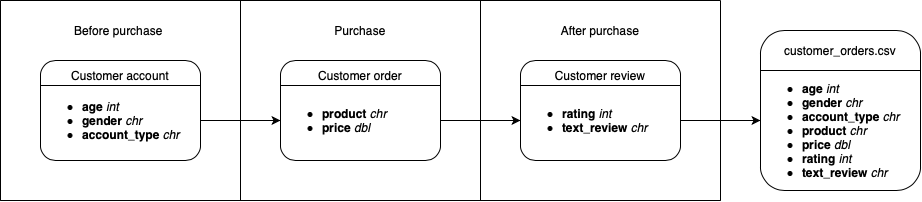

The diagram above was exported from draw.io. Its source (the exported page's mxGraphModel, read from the mxfile embedded in the PNG):
<mxGraphModel dx="1091" dy="685" grid="1" gridSize="10" guides="1" tooltips="1" connect="1" arrows="1" fold="1" page="1" pageScale="1" pageWidth="1100" pageHeight="850" background="#ffffff" math="0" shadow="0">
  <root>
    <mxCell id="0" />
    <mxCell id="1" parent="0" />
    <mxCell id="HTUiu1SeacFFMRQjAupC-17" value="" style="rounded=1;whiteSpace=wrap;html=1;fillColor=none;" vertex="1" parent="1">
      <mxGeometry x="160" y="240" width="160" height="100" as="geometry" />
    </mxCell>
    <mxCell id="Mh3yus1Horlqbq68upRS-4" value="" style="endArrow=none;html=1;fontSize=14;exitX=0;exitY=0.25;exitDx=0;exitDy=0;entryX=1;entryY=0.25;entryDx=0;entryDy=0;" edge="1" parent="1" source="HTUiu1SeacFFMRQjAupC-17" target="HTUiu1SeacFFMRQjAupC-17">
      <mxGeometry width="50" height="50" relative="1" as="geometry">
        <mxPoint x="220" y="310" as="sourcePoint" />
        <mxPoint x="270" y="260" as="targetPoint" />
      </mxGeometry>
    </mxCell>
    <mxCell id="Mh3yus1Horlqbq68upRS-5" value="Customer account" style="text;html=1;strokeColor=none;fillColor=none;align=center;verticalAlign=middle;whiteSpace=wrap;rounded=1;fontSize=12;glass=0;" vertex="1" parent="1">
      <mxGeometry x="160" y="240" width="160" height="30" as="geometry" />
    </mxCell>
    <mxCell id="Mh3yus1Horlqbq68upRS-7" value="&lt;ul&gt;&lt;li&gt;&lt;b&gt;age&lt;/b&gt; &lt;i&gt;int&lt;/i&gt;&lt;/li&gt;&lt;li&gt;&lt;b&gt;gender&lt;/b&gt; &lt;i&gt;chr&lt;/i&gt;&lt;/li&gt;&lt;li&gt;&lt;b&gt;account_type&lt;/b&gt; &lt;i&gt;chr&lt;/i&gt;&lt;/li&gt;&lt;/ul&gt;" style="text;html=1;strokeColor=none;fillColor=none;align=left;verticalAlign=middle;whiteSpace=wrap;rounded=0;fontSize=12;" vertex="1" parent="1">
      <mxGeometry x="160" y="260" width="160" height="80" as="geometry" />
    </mxCell>
    <mxCell id="Mh3yus1Horlqbq68upRS-8" value="" style="rounded=1;whiteSpace=wrap;html=1;fillColor=none;" vertex="1" parent="1">
      <mxGeometry x="400" y="240" width="160" height="100" as="geometry" />
    </mxCell>
    <mxCell id="Mh3yus1Horlqbq68upRS-9" value="" style="endArrow=none;html=1;fontSize=14;exitX=0;exitY=0.25;exitDx=0;exitDy=0;entryX=1;entryY=0.25;entryDx=0;entryDy=0;" edge="1" parent="1" source="Mh3yus1Horlqbq68upRS-8" target="Mh3yus1Horlqbq68upRS-8">
      <mxGeometry width="50" height="50" relative="1" as="geometry">
        <mxPoint x="460" y="310" as="sourcePoint" />
        <mxPoint x="510" y="260" as="targetPoint" />
      </mxGeometry>
    </mxCell>
    <mxCell id="Mh3yus1Horlqbq68upRS-10" value="Customer order" style="text;html=1;strokeColor=none;fillColor=none;align=center;verticalAlign=middle;whiteSpace=wrap;rounded=0;fontSize=12;" vertex="1" parent="1">
      <mxGeometry x="400" y="240" width="160" height="30" as="geometry" />
    </mxCell>
    <mxCell id="Mh3yus1Horlqbq68upRS-27" style="edgeStyle=orthogonalEdgeStyle;rounded=0;orthogonalLoop=1;jettySize=auto;html=1;exitX=1;exitY=0.5;exitDx=0;exitDy=0;entryX=0;entryY=0.5;entryDx=0;entryDy=0;fontSize=12;" edge="1" parent="1" source="Mh3yus1Horlqbq68upRS-11" target="Mh3yus1Horlqbq68upRS-15">
      <mxGeometry relative="1" as="geometry" />
    </mxCell>
    <mxCell id="Mh3yus1Horlqbq68upRS-11" value="&lt;ul&gt;&lt;li&gt;&lt;b&gt;product &lt;/b&gt;&lt;i&gt;chr&lt;/i&gt;&lt;br&gt;&lt;/li&gt;&lt;li&gt;&lt;b&gt;price &lt;/b&gt;&lt;i&gt;dbl&lt;/i&gt;&lt;/li&gt;&lt;/ul&gt;" style="text;html=1;strokeColor=none;fillColor=none;align=left;verticalAlign=middle;whiteSpace=wrap;rounded=0;fontSize=12;" vertex="1" parent="1">
      <mxGeometry x="400" y="260" width="160" height="80" as="geometry" />
    </mxCell>
    <mxCell id="Mh3yus1Horlqbq68upRS-12" value="" style="rounded=1;whiteSpace=wrap;html=1;fillColor=none;" vertex="1" parent="1">
      <mxGeometry x="640" y="240" width="160" height="100" as="geometry" />
    </mxCell>
    <mxCell id="Mh3yus1Horlqbq68upRS-13" value="" style="endArrow=none;html=1;fontSize=14;exitX=0;exitY=0.25;exitDx=0;exitDy=0;entryX=1;entryY=0.25;entryDx=0;entryDy=0;" edge="1" parent="1" source="Mh3yus1Horlqbq68upRS-12" target="Mh3yus1Horlqbq68upRS-12">
      <mxGeometry width="50" height="50" relative="1" as="geometry">
        <mxPoint x="700" y="310" as="sourcePoint" />
        <mxPoint x="750" y="260" as="targetPoint" />
      </mxGeometry>
    </mxCell>
    <mxCell id="Mh3yus1Horlqbq68upRS-14" value="Customer review" style="text;html=1;strokeColor=none;fillColor=none;align=center;verticalAlign=middle;whiteSpace=wrap;rounded=0;fontSize=12;" vertex="1" parent="1">
      <mxGeometry x="640" y="240" width="160" height="30" as="geometry" />
    </mxCell>
    <mxCell id="Mh3yus1Horlqbq68upRS-34" style="edgeStyle=orthogonalEdgeStyle;rounded=0;orthogonalLoop=1;jettySize=auto;html=1;exitX=1;exitY=0.5;exitDx=0;exitDy=0;fontSize=12;" edge="1" parent="1" source="Mh3yus1Horlqbq68upRS-15">
      <mxGeometry relative="1" as="geometry">
        <mxPoint x="880" y="300" as="targetPoint" />
      </mxGeometry>
    </mxCell>
    <mxCell id="Mh3yus1Horlqbq68upRS-15" value="&lt;ul&gt;&lt;li&gt;&lt;b&gt;rating &lt;/b&gt;&lt;i&gt;int&lt;/i&gt;&lt;br&gt;&lt;/li&gt;&lt;li&gt;&lt;b&gt;text_review &lt;/b&gt;&lt;i&gt;chr&lt;/i&gt;&lt;/li&gt;&lt;/ul&gt;" style="text;html=1;strokeColor=none;fillColor=none;align=left;verticalAlign=middle;whiteSpace=wrap;rounded=0;fontSize=12;" vertex="1" parent="1">
      <mxGeometry x="640" y="260" width="160" height="80" as="geometry" />
    </mxCell>
    <mxCell id="Mh3yus1Horlqbq68upRS-22" value="" style="endArrow=none;html=1;fontSize=12;" edge="1" parent="1">
      <mxGeometry width="50" height="50" relative="1" as="geometry">
        <mxPoint x="360" y="380" as="sourcePoint" />
        <mxPoint x="360" y="180" as="targetPoint" />
      </mxGeometry>
    </mxCell>
    <mxCell id="Mh3yus1Horlqbq68upRS-23" value="" style="endArrow=none;html=1;fontSize=12;" edge="1" parent="1">
      <mxGeometry width="50" height="50" relative="1" as="geometry">
        <mxPoint x="600" y="380" as="sourcePoint" />
        <mxPoint x="600" y="180" as="targetPoint" />
      </mxGeometry>
    </mxCell>
    <mxCell id="Mh3yus1Horlqbq68upRS-24" value="" style="endArrow=none;html=1;fontSize=12;" edge="1" parent="1">
      <mxGeometry width="50" height="50" relative="1" as="geometry">
        <mxPoint x="120" y="380" as="sourcePoint" />
        <mxPoint x="120" y="180" as="targetPoint" />
      </mxGeometry>
    </mxCell>
    <mxCell id="Mh3yus1Horlqbq68upRS-25" value="" style="endArrow=none;html=1;fontSize=12;" edge="1" parent="1">
      <mxGeometry width="50" height="50" relative="1" as="geometry">
        <mxPoint x="840" y="380" as="sourcePoint" />
        <mxPoint x="840" y="180" as="targetPoint" />
      </mxGeometry>
    </mxCell>
    <mxCell id="Mh3yus1Horlqbq68upRS-26" value="" style="endArrow=classic;html=1;fontSize=12;entryX=0;entryY=0.5;entryDx=0;entryDy=0;" edge="1" parent="1" target="Mh3yus1Horlqbq68upRS-11">
      <mxGeometry width="50" height="50" relative="1" as="geometry">
        <mxPoint x="320" y="300" as="sourcePoint" />
        <mxPoint x="370" y="250" as="targetPoint" />
      </mxGeometry>
    </mxCell>
    <mxCell id="Mh3yus1Horlqbq68upRS-28" value="" style="endArrow=none;html=1;fontSize=12;" edge="1" parent="1">
      <mxGeometry width="50" height="50" relative="1" as="geometry">
        <mxPoint x="840" y="380" as="sourcePoint" />
        <mxPoint x="120" y="380" as="targetPoint" />
      </mxGeometry>
    </mxCell>
    <mxCell id="Mh3yus1Horlqbq68upRS-29" value="" style="endArrow=none;html=1;fontSize=12;" edge="1" parent="1">
      <mxGeometry width="50" height="50" relative="1" as="geometry">
        <mxPoint x="840" y="180.0000000000001" as="sourcePoint" />
        <mxPoint x="120" y="180.0000000000001" as="targetPoint" />
      </mxGeometry>
    </mxCell>
    <mxCell id="Mh3yus1Horlqbq68upRS-31" value="Before purchase&amp;nbsp;" style="text;html=1;strokeColor=none;fillColor=none;align=center;verticalAlign=middle;whiteSpace=wrap;rounded=0;fontSize=12;" vertex="1" parent="1">
      <mxGeometry x="170" y="200" width="140" height="20" as="geometry" />
    </mxCell>
    <mxCell id="Mh3yus1Horlqbq68upRS-32" value="Purchase" style="text;html=1;strokeColor=none;fillColor=none;align=center;verticalAlign=middle;whiteSpace=wrap;rounded=0;fontSize=12;" vertex="1" parent="1">
      <mxGeometry x="410" y="200" width="140" height="20" as="geometry" />
    </mxCell>
    <mxCell id="Mh3yus1Horlqbq68upRS-33" value="After purchase" style="text;html=1;strokeColor=none;fillColor=none;align=center;verticalAlign=middle;whiteSpace=wrap;rounded=0;fontSize=12;" vertex="1" parent="1">
      <mxGeometry x="650" y="200" width="140" height="20" as="geometry" />
    </mxCell>
    <mxCell id="Mh3yus1Horlqbq68upRS-35" value="" style="rounded=1;whiteSpace=wrap;html=1;fillColor=none;" vertex="1" parent="1">
      <mxGeometry x="880" y="210" width="160" height="160" as="geometry" />
    </mxCell>
    <mxCell id="Mh3yus1Horlqbq68upRS-36" value="" style="endArrow=none;html=1;fontSize=14;exitX=0;exitY=0.25;exitDx=0;exitDy=0;entryX=1;entryY=0.25;entryDx=0;entryDy=0;" edge="1" parent="1" source="Mh3yus1Horlqbq68upRS-35" target="Mh3yus1Horlqbq68upRS-35">
      <mxGeometry width="50" height="50" relative="1" as="geometry">
        <mxPoint x="940" y="300" as="sourcePoint" />
        <mxPoint x="990" y="250" as="targetPoint" />
      </mxGeometry>
    </mxCell>
    <mxCell id="Mh3yus1Horlqbq68upRS-37" value="customer_orders.csv" style="text;html=1;strokeColor=none;fillColor=none;align=center;verticalAlign=middle;whiteSpace=wrap;rounded=0;fontSize=12;" vertex="1" parent="1">
      <mxGeometry x="880" y="210" width="160" height="40" as="geometry" />
    </mxCell>
    <mxCell id="Mh3yus1Horlqbq68upRS-38" value="&lt;ul&gt;&lt;li&gt;&lt;b&gt;age&lt;/b&gt;&amp;nbsp;&lt;i&gt;int&lt;/i&gt;&lt;/li&gt;&lt;li&gt;&lt;b&gt;gender&lt;/b&gt;&amp;nbsp;&lt;i&gt;chr&lt;/i&gt;&lt;/li&gt;&lt;li&gt;&lt;b&gt;account_type&lt;/b&gt;&amp;nbsp;&lt;i&gt;chr&lt;/i&gt;&lt;/li&gt;&lt;li&gt;&lt;b&gt;product&amp;nbsp;&lt;/b&gt;&lt;i&gt;chr&lt;/i&gt;&lt;br&gt;&lt;/li&gt;&lt;li&gt;&lt;b&gt;price&amp;nbsp;&lt;/b&gt;&lt;i&gt;dbl&lt;/i&gt;&lt;/li&gt;&lt;li&gt;&lt;b&gt;rating &lt;/b&gt;&lt;i&gt;int&lt;/i&gt;&lt;br&gt;&lt;/li&gt;&lt;li&gt;&lt;b&gt;text_review &lt;/b&gt;&lt;i&gt;chr&lt;/i&gt;&lt;/li&gt;&lt;/ul&gt;" style="text;html=1;strokeColor=none;fillColor=none;align=left;verticalAlign=middle;whiteSpace=wrap;rounded=0;fontSize=12;" vertex="1" parent="1">
      <mxGeometry x="880" y="250" width="160" height="120" as="geometry" />
    </mxCell>
  </root>
</mxGraphModel>